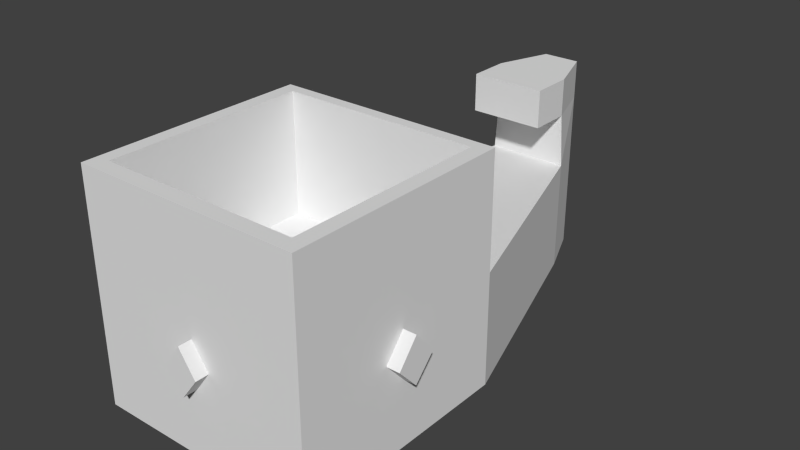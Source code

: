 # Source: Elf_Shoes.blend  (saved by Blender 2.72.0; exported with 4.5.12 LTS)
import bpy
from mathutils import Matrix  # noqa: F401  (used for matrix-valued properties, if any)

bpy.ops.wm.read_factory_settings(use_empty=True)
scene = bpy.context.scene
scene.name = 'Scene'

# ---- collections
col_collection_1 = bpy.data.collections.new('Collection 1'); scene.collection.children.link(col_collection_1)

# ---- world
world_world = bpy.data.worlds.new('World'); scene.world = world_world
world_world.color = (0.05088, 0.05088, 0.05088)
world_world.use_sun_shadow = False
world_world.sun_shadow_jitter_overblur = 0.0
world_world.cycles.sampling_method = 'MANUAL'
world_world.cycles.sample_map_resolution = 256

# ---- meshes
me_cube = bpy.data.meshes.new('Cube')
me_cube.from_pydata([(-0.9993, -1.671, -0.9255), (-0.9993, 0.3291, -0.9255), (1.001, 0.3291, -0.9255), (1.001, -1.671, -0.9255), (-0.9993, -1.671, 1.074), (-0.9993, 0.3291, 1.074), (1.001, 0.3291, 1.074), (1.001, -1.671, 1.074), (-0.9993, -1.671, 0.07448), (-0.9993, 0.3291, 0.07448), (1.001, 0.3291, 0.07448), (1.001, -1.671, 0.07448), (-0.1629, 2.778, -0.9255), (0.1643, 2.778, -0.9255), (-0.1629, 2.778, 0.07448), (0.1643, 2.778, 0.07448), (-0.3609, 2.303, 0.07448), (0.3623, 2.303, 0.07448), (0.3623, 2.303, -0.9255), (-0.3609, 2.303, -0.9255), (-0.1629, 2.778, 0.5423), (0.1643, 2.778, 0.5423), (-0.3294, 2.303, 0.5423), (0.3308, 2.303, 0.5423), (-0.1629, 2.778, 0.879), (0.1643, 2.778, 0.879), (-0.3294, 2.303, 0.879), (0.3308, 2.303, 0.879), (-0.3294, 1.929, 0.5423), (0.3308, 1.929, 0.5423), (-0.3294, 1.929, 0.879), (0.3308, 1.929, 0.879), (-0.9993, -0.6709, 1.074), (-0.9993, -0.6709, -0.9255), (1.001, -0.6709, 1.074), (1.001, -0.6709, -0.9255), (-0.9993, -0.6709, 0.07448), (1.001, -0.6709, 0.07448), (0.0007077, 0.3291, 1.074), (0.0007077, 0.3291, -0.9255), (0.0007077, -1.671, 1.074), (0.0007077, -1.671, -0.9255), (0.0007077, 0.3291, 0.07448), (0.0007077, -1.671, 0.07448), (0.0007077, 2.778, -0.9255), (0.0007077, 2.778, 0.07448), (0.0007077, 2.303, 0.07448), (0.0007077, 2.303, -0.9255), (0.0007077, 2.778, 0.5423), (0.0007077, 2.303, 0.5423), (0.0007077, 2.778, 0.879), (0.0007077, 2.303, 0.879), (0.0007077, 1.929, 0.5423), (0.0007077, 1.929, 0.879), (0.0007077, -0.6709, -0.9255), (-0.9993, 0.3291, -0.1432), (1.001, 0.3291, -0.1432), (1.001, -1.671, -0.1432), (-0.9993, -1.671, -0.1432), (-0.1629, 2.778, -0.1432), (0.1643, 2.778, -0.1432), (0.3623, 2.303, -0.1432), (-0.3609, 2.303, -0.1432), (0.0007077, 0.5159, 0.1802), (0.0007077, 0.3291, 0.1802), (0.0007077, 2.778, -0.1432), (-0.9993, 0.3291, -0.3365), (1.001, 0.3291, -0.3365), (1.001, -1.671, -0.3365), (-0.1629, 2.778, -0.3365), (0.1643, 2.778, -0.3365), (-0.3609, 2.303, -0.3365), (-0.9993, -0.6709, -0.3365), (1.001, -0.6709, -0.3365), (0.0007077, -1.671, -0.3365), (0.0007077, 2.778, -0.3365), (-0.9993, -1.671, -0.3365), (0.3623, 2.303, -0.3365), (0.1471, -1.671, -0.1432), (-0.158, -1.671, -0.1432), (-0.9993, -0.5268, -0.1432), (-0.9993, -0.8314, -0.1432), (-0.9389, 0.5159, 0.07448), (0.9403, 0.5159, -0.9255), (0.9403, 0.5159, 0.07448), (-0.9389, 0.5159, -0.9255), (0.0007077, -1.787, 0.07448), (0.0007077, 0.5159, -0.9255), (0.9403, 0.5159, -0.1432), (-0.9389, 0.5159, -0.1432), (0.9403, 0.5159, -0.3365), (-0.9389, 0.5159, -0.3365), (0.8821, 0.6957, 0.07448), (-0.8807, 0.6957, -0.9255), (0.0007077, 0.6957, 0.07448), (0.0007077, 0.6957, -0.9255), (0.8821, 0.6957, -0.1432), (-0.8807, 0.6957, -0.1432), (0.8821, 0.6957, -0.3365), (-0.8807, 0.6957, -0.3365), (-0.8807, 0.6957, 0.07448), (0.8821, 0.6957, -0.9255), (-0.1378, 0.5159, 0.07448), (0.1647, 0.5159, 0.07448), (1.001, -0.489, -0.1432), (1.001, -0.8477, -0.1432), (-0.9993, 0.2303, 1.074), (1.001, 0.2303, 1.074), (0.0007077, 0.2303, 1.074), (1.001, -1.535, 1.074), (-0.9993, -1.535, 1.074), (0.0007077, -1.535, 1.074), (-0.8766, -1.671, 1.074), (-0.8766, -0.6709, 1.074), (-0.8766, 0.3291, 1.074), (-0.8766, 0.2303, 1.074), (-0.8766, -1.535, 1.074), (0.8669, 0.3291, 1.074), (0.8669, -1.671, 1.074), (0.8669, -0.6709, 1.074), (0.8669, 0.2303, 1.074), (0.8669, -1.535, 1.074), (-0.9993, -1.493, 1.074), (-1.116, -0.6709, 0.07448), (1.117, -0.6709, 0.07448), (-1.116, -0.6709, -0.1432), (1.117, -0.6709, -0.1432), (-1.116, -0.6709, -0.3365), (1.117, -0.6709, -0.3365), (-1.116, -0.5268, -0.1432), (-1.116, -0.8314, -0.1432), (1.117, -0.489, -0.1432), (1.117, -0.8477, -0.1432), (0.0007077, 0.6957, 0.1802), (-0.1378, 0.5159, 0.1802), (0.1647, 0.5159, 0.1802), (0.0007077, -1.787, -0.1432), (0.0007077, -1.787, -0.3365), (0.1471, -1.787, -0.1432), (-0.158, -1.787, -0.1432), (0.0007077, -0.6709, 0.0007753), (0.0007077, 0.2303, 0.0007753), (0.0007077, -1.535, 0.0007753), (-0.8766, -0.6709, 0.0007753), (-0.8766, 0.2303, 0.0007753), (-0.8766, -1.535, 0.0007753), (0.8669, -0.6709, 0.0007753), (0.8669, 0.2303, 0.0007753), (0.8669, -1.535, 0.0007753)], [], [(72, 66, 1, 33), (46, 17, 23, 49), (73, 68, 3, 35), (74, 76, 0, 41), (54, 39, 2, 35), (115, 114, 5, 106), (5, 9, 36), (38, 117, 6, 42), (7, 11, 37), (112, 4, 43), (75, 70, 13, 44), (47, 19, 12, 44), (77, 18, 13, 70), (62, 16, 14, 59), (94, 92, 17, 46), (95, 93, 19, 47), (98, 101, 18, 77), (97, 100, 16, 62), (23, 27, 31, 29), (14, 16, 22, 20), (17, 15, 21, 23), (45, 14, 20, 48), (51, 27, 25, 50), (20, 22, 26, 24), (23, 21, 25, 27), (48, 20, 24, 50), (52, 29, 31, 53), (26, 22, 28, 30), (51, 26, 30, 53), (49, 23, 29, 52), (76, 72, 33, 0), (67, 73, 35, 2), (41, 54, 35, 3), (116, 113, 32, 122, 110), (8, 4, 36), (10, 6, 37), (16, 46, 49, 22), (68, 74, 41, 3), (33, 1, 39, 54), (120, 117, 38, 108), (9, 5, 42), (11, 7, 43), (69, 75, 44, 12), (18, 47, 44, 13), (100, 94, 46, 16), (101, 95, 47, 18), (15, 45, 48, 21), (26, 51, 50, 24), (21, 48, 50, 25), (28, 52, 53, 30), (27, 51, 53, 31), (22, 49, 52, 28), (0, 33, 54, 41), (113, 116, 145, 143), (36, 80, 129, 123), (37, 11, 57, 105), (43, 8, 58, 79), (45, 15, 60, 65), (17, 61, 60, 15), (71, 62, 59, 69), (92, 96, 61, 17), (99, 97, 62, 71), (72, 81, 130, 127), (10, 37, 104, 56), (11, 43, 78, 57), (14, 45, 65, 59), (81, 36, 123, 130), (105, 57, 68, 73), (79, 58, 76, 74), (65, 60, 70, 75), (61, 77, 70, 60), (96, 98, 77, 61), (80, 72, 127, 129), (56, 104, 73, 67), (57, 78, 74, 68), (59, 65, 75, 69), (19, 71, 69, 12), (93, 99, 71, 19), (4, 8, 43), (118, 40, 43), (34, 109, 37), (6, 107, 37), (6, 10, 42), (114, 38, 42), (106, 5, 36), (36, 122, 32), (74, 78, 138, 137), (78, 43, 86, 138), (79, 74, 137, 139), (43, 79, 139, 86), (36, 9, 55, 80), (58, 81, 72, 76), (8, 36, 81, 58), (80, 55, 66, 72), (42, 10, 84, 103), (39, 1, 85, 87), (67, 2, 83, 90), (55, 9, 82, 89), (9, 42, 102, 82), (2, 39, 87, 83), (10, 56, 88, 84), (66, 55, 89, 91), (56, 67, 90, 88), (1, 66, 91, 85), (103, 84, 92, 94), (87, 85, 93, 95), (90, 83, 101, 98), (89, 82, 100, 97), (82, 102, 94, 100), (83, 87, 95, 101), (84, 88, 96, 92), (91, 89, 97, 99), (88, 90, 98, 96), (85, 91, 99, 93), (94, 102, 134, 133), (102, 42, 64, 134), (103, 94, 133, 135), (42, 103, 135, 64), (37, 105, 132, 124), (73, 104, 131, 128), (104, 37, 124, 131), (105, 73, 128, 132), (113, 115, 106, 32), (115, 113, 143, 144), (112, 116, 110, 4), (118, 121, 111, 40), (108, 38, 114, 115), (121, 119, 146, 148), (119, 120, 147, 146), (40, 111, 116, 112), (107, 6, 117, 120), (109, 34, 119, 121), (34, 107, 120, 119), (7, 109, 121, 118), (5, 114, 42), (32, 106, 36), (4, 110, 122, 36), (40, 112, 43), (7, 118, 43), (109, 7, 37), (107, 34, 37), (125, 123, 129), (123, 125, 130), (125, 129, 127), (130, 125, 127), (126, 124, 132), (131, 126, 128), (124, 126, 131), (126, 132, 128), (134, 63, 133), (64, 63, 134), (63, 135, 133), (63, 64, 135), (138, 136, 137), (86, 136, 138), (136, 139, 137), (136, 86, 139), (148, 146, 140, 142), (146, 147, 141, 140), (142, 140, 143, 145), (140, 141, 144, 143), (116, 111, 142, 145), (108, 115, 144, 141), (111, 121, 148, 142), (120, 108, 141, 147)])
_uv = me_cube.uv_layers.new(name='UVMap')
_uv.uv.foreach_set('vector', [0.4556, 0.4477, 0.4872, 0.4477, 0.4872, 0.4636, 0.4556, 0.4636, 0.4527, 0.643, 0.4843, 0.643, 0.4843, 0.7062, 0.4527, 0.7062, 0.4527, 0.4477, 0.4843, 0.4477, 0.4843, 0.4636, 0.4527, 0.4636, 0.4527, 0.6904, 0.4843, 0.6904, 0.4843, 0.7062, 0.4527, 0.7062, 0.4527, 0.6746, 0.4843, 0.6746, 0.4843, 0.7062, 0.4527, 0.7062, 0.07487, 0.8384, 0.09068, 0.8384, 0.09068, 0.8542, 0.07487, 0.8542, 0.4872, 0.4003, 0.4872, 0.4636, 0.4556, 0.4636, 0.06794, 0.6489, 0.08375, 0.6489, 0.09956, 0.6489, 0.06794, 0.7121, 0.4843, 0.4003, 0.4843, 0.4636, 0.4527, 0.4636, 0.08375, 0.6489, 0.09956, 0.6489, 0.06794, 0.7121, 0.4527, 0.6904, 0.4843, 0.6904, 0.4843, 0.7062, 0.4527, 0.7062, 0.4527, 0.643, 0.4843, 0.643, 0.4843, 0.7062, 0.4527, 0.7062, 0.4685, 0.4003, 0.4843, 0.4003, 0.4843, 0.4636, 0.4685, 0.4636, 0.4556, 0.4003, 0.4872, 0.4003, 0.4872, 0.4636, 0.4556, 0.4636, 0.4586, 0.8236, 0.4902, 0.8236, 0.4902, 0.8394, 0.4586, 0.8394, 0.4527, 0.6904, 0.4843, 0.6904, 0.4843, 0.7062, 0.4527, 0.7062, 0.4685, 0.4477, 0.4843, 0.4477, 0.4843, 0.4636, 0.4685, 0.4636, 0.4556, 0.4477, 0.4872, 0.4477, 0.4872, 0.4636, 0.4556, 0.4636, 0.03631, 0.4062, 0.09956, 0.4062, 0.09956, 0.4695, 0.03631, 0.4695, 0.424, 0.4003, 0.4872, 0.4003, 0.4872, 0.4636, 0.424, 0.4636, 0.421, 0.4003, 0.4843, 0.4003, 0.4843, 0.4636, 0.421, 0.4636, 0.4527, 0.643, 0.4843, 0.643, 0.4843, 0.7062, 0.4527, 0.7062, 0.4586, 0.7761, 0.4902, 0.7761, 0.4902, 0.8394, 0.4586, 0.8394, 0.424, 0.4003, 0.4872, 0.4003, 0.4872, 0.4636, 0.424, 0.4636, 0.421, 0.4003, 0.4843, 0.4003, 0.4843, 0.4636, 0.421, 0.4636, 0.4527, 0.643, 0.4843, 0.643, 0.4843, 0.7062, 0.4527, 0.7062, 0.0709, 0.6489, 0.1025, 0.6489, 0.1025, 0.7121, 0.0709, 0.7121, 0.03335, 0.3944, 0.0966, 0.3944, 0.0966, 0.4576, 0.03335, 0.4576, 0.06202, 0.7909, 0.09364, 0.7909, 0.09364, 0.8542, 0.06202, 0.8542, 0.0709, 0.6489, 0.1025, 0.6489, 0.1025, 0.7121, 0.0709, 0.7121, 0.424, 0.4477, 0.4556, 0.4477, 0.4556, 0.4636, 0.424, 0.4636, 0.421, 0.4477, 0.4527, 0.4477, 0.4527, 0.4636, 0.421, 0.4636, 0.421, 0.6746, 0.4527, 0.6746, 0.4527, 0.7062, 0.421, 0.7062, 0.04325, 0.8384, 0.05906, 0.8384, 0.05906, 0.8542, 0.04401, 0.8542, 0.04325, 0.8542, 0.424, 0.4636, 0.424, 0.4003, 0.4556, 0.4636, 0.421, 0.4636, 0.421, 0.4003, 0.4527, 0.4636, 0.421, 0.643, 0.4527, 0.643, 0.4527, 0.7062, 0.421, 0.7062, 0.421, 0.6904, 0.4527, 0.6904, 0.4527, 0.7062, 0.421, 0.7062, 0.4527, 0.643, 0.4843, 0.643, 0.4843, 0.6746, 0.4527, 0.6746, 0.07487, 0.8068, 0.09068, 0.8068, 0.09068, 0.8226, 0.07487, 0.8226, 0.421, 0.7062, 0.421, 0.643, 0.4527, 0.7062, 0.421, 0.7062, 0.421, 0.643, 0.4527, 0.7062, 0.421, 0.6904, 0.4527, 0.6904, 0.4527, 0.7062, 0.421, 0.7062, 0.421, 0.643, 0.4527, 0.643, 0.4527, 0.7062, 0.421, 0.7062, 0.4269, 0.8236, 0.4586, 0.8236, 0.4586, 0.8394, 0.4269, 0.8394, 0.421, 0.6904, 0.4527, 0.6904, 0.4527, 0.7062, 0.421, 0.7062, 0.421, 0.643, 0.4527, 0.643, 0.4527, 0.7062, 0.421, 0.7062, 0.4269, 0.7761, 0.4586, 0.7761, 0.4586, 0.8394, 0.4269, 0.8394, 0.421, 0.643, 0.4527, 0.643, 0.4527, 0.7062, 0.421, 0.7062, 0.03927, 0.6489, 0.0709, 0.6489, 0.0709, 0.7121, 0.03927, 0.7121, 0.03039, 0.7909, 0.06202, 0.7909, 0.06202, 0.8542, 0.03039, 0.8542, 0.03927, 0.6489, 0.0709, 0.6489, 0.0709, 0.7121, 0.03927, 0.7121, 0.421, 0.643, 0.4527, 0.643, 0.4527, 0.6746, 0.421, 0.6746, 0.06794, 0.6963, 0.05212, 0.6963, 0.05212, 0.6963, 0.06794, 0.6963, 0.08865, 0.7939, 0.09321, 0.8255, 0.09321, 0.8255, 0.08865, 0.7939, 0.4527, 0.4003, 0.4843, 0.4003, 0.4843, 0.4319, 0.4582, 0.4319, 0.4527, 0.643, 0.4843, 0.643, 0.4843, 0.6746, 0.4577, 0.6746, 0.4527, 0.643, 0.4843, 0.643, 0.4843, 0.6746, 0.4527, 0.6746, 0.421, 0.4003, 0.4527, 0.4003, 0.4527, 0.4636, 0.421, 0.4636, 0.4398, 0.4003, 0.4556, 0.4003, 0.4556, 0.4636, 0.4398, 0.4636, 0.421, 0.4477, 0.4527, 0.4477, 0.4527, 0.4636, 0.421, 0.4636, 0.4398, 0.4477, 0.4556, 0.4477, 0.4556, 0.4636, 0.4398, 0.4636, 0.09753, 0.6993, 0.09245, 0.6835, 0.09245, 0.6835, 0.09753, 0.6993, 0.421, 0.4003, 0.4527, 0.4003, 0.4469, 0.4319, 0.421, 0.4319, 0.421, 0.643, 0.4527, 0.643, 0.448, 0.6746, 0.421, 0.6746, 0.421, 0.643, 0.4527, 0.643, 0.4527, 0.6746, 0.421, 0.6746, 0.08358, 0.8255, 0.08865, 0.7939, 0.08865, 0.7939, 0.08358, 0.8255, 0.4582, 0.4319, 0.4843, 0.4319, 0.4843, 0.4477, 0.4527, 0.4477, 0.4577, 0.6746, 0.4843, 0.6746, 0.4843, 0.6904, 0.4527, 0.6904, 0.4527, 0.6746, 0.4843, 0.6746, 0.4843, 0.6904, 0.4527, 0.6904, 0.4527, 0.4003, 0.4685, 0.4003, 0.4685, 0.4636, 0.4527, 0.4636, 0.4527, 0.4477, 0.4685, 0.4477, 0.4685, 0.4636, 0.4527, 0.4636, 0.1021, 0.6835, 0.09753, 0.6993, 0.09753, 0.6993, 0.1021, 0.6835, 0.421, 0.4319, 0.4469, 0.4319, 0.4527, 0.4477, 0.421, 0.4477, 0.421, 0.6746, 0.448, 0.6746, 0.4527, 0.6904, 0.421, 0.6904, 0.421, 0.6746, 0.4527, 0.6746, 0.4527, 0.6904, 0.421, 0.6904, 0.424, 0.4003, 0.4398, 0.4003, 0.4398, 0.4636, 0.424, 0.4636, 0.424, 0.4477, 0.4398, 0.4477, 0.4398, 0.4636, 0.424, 0.4636, 0.4843, 0.643, 0.4843, 0.7062, 0.4527, 0.7062, 0.05212, 0.6489, 0.06794, 0.6489, 0.06794, 0.7121, 0.06498, 0.4062, 0.08079, 0.4062, 0.06498, 0.4695, 0.03335, 0.4062, 0.04916, 0.4062, 0.06498, 0.4695, 0.4843, 0.643, 0.4843, 0.7062, 0.4527, 0.7062, 0.05212, 0.6489, 0.06794, 0.6489, 0.06794, 0.7121, 0.07783, 0.3944, 0.09364, 0.3944, 0.06202, 0.4576, 0.06202, 0.4576, 0.04696, 0.3944, 0.06202, 0.3944, 0.08569, 0.4448, 0.08106, 0.429, 0.08106, 0.429, 0.08569, 0.4448, 0.08106, 0.429, 0.08569, 0.3974, 0.08569, 0.3974, 0.08106, 0.429, 0.08775, 0.4171, 0.08273, 0.433, 0.08273, 0.433, 0.08775, 0.4171, 0.08273, 0.3855, 0.08775, 0.4171, 0.08775, 0.4171, 0.08273, 0.3855, 0.4556, 0.4003, 0.4872, 0.4003, 0.4872, 0.4319, 0.4602, 0.4319, 0.424, 0.4319, 0.4505, 0.4319, 0.4556, 0.4477, 0.424, 0.4477, 0.424, 0.4003, 0.4556, 0.4003, 0.4505, 0.4319, 0.424, 0.4319, 0.4602, 0.4319, 0.4872, 0.4319, 0.4872, 0.4477, 0.4556, 0.4477, 0.4586, 0.7761, 0.4902, 0.7761, 0.4902, 0.8078, 0.4641, 0.8078, 0.4527, 0.643, 0.4843, 0.643, 0.4843, 0.6746, 0.4527, 0.6746, 0.4685, 0.4003, 0.4843, 0.4003, 0.4843, 0.4319, 0.4685, 0.4319, 0.4556, 0.4003, 0.4872, 0.4003, 0.4872, 0.4319, 0.4556, 0.4319, 0.4269, 0.7761, 0.4586, 0.7761, 0.4539, 0.8078, 0.4269, 0.8078, 0.421, 0.643, 0.4527, 0.643, 0.4527, 0.6746, 0.421, 0.6746, 0.421, 0.4003, 0.4527, 0.4003, 0.4527, 0.4319, 0.421, 0.4319, 0.4398, 0.4003, 0.4556, 0.4003, 0.4556, 0.4319, 0.4398, 0.4319, 0.4527, 0.4003, 0.4685, 0.4003, 0.4685, 0.4319, 0.4527, 0.4319, 0.424, 0.4003, 0.4398, 0.4003, 0.4398, 0.4319, 0.424, 0.4319, 0.4641, 0.8078, 0.4902, 0.8078, 0.4902, 0.8236, 0.4586, 0.8236, 0.4527, 0.6746, 0.4843, 0.6746, 0.4843, 0.6904, 0.4527, 0.6904, 0.4685, 0.4319, 0.4843, 0.4319, 0.4843, 0.4477, 0.4685, 0.4477, 0.4556, 0.4319, 0.4872, 0.4319, 0.4872, 0.4477, 0.4556, 0.4477, 0.4269, 0.8078, 0.4539, 0.8078, 0.4586, 0.8236, 0.4269, 0.8236, 0.421, 0.6746, 0.4527, 0.6746, 0.4527, 0.6904, 0.421, 0.6904, 0.421, 0.4319, 0.4527, 0.4319, 0.4527, 0.4477, 0.421, 0.4477, 0.4398, 0.4319, 0.4556, 0.4319, 0.4556, 0.4477, 0.4398, 0.4477, 0.4527, 0.4319, 0.4685, 0.4319, 0.4685, 0.4477, 0.4527, 0.4477, 0.424, 0.4319, 0.4398, 0.4319, 0.4398, 0.4477, 0.424, 0.4477, 0.09161, 0.4418, 0.08695, 0.426, 0.08695, 0.426, 0.09161, 0.4418, 0.08695, 0.426, 0.09161, 0.3944, 0.09161, 0.3944, 0.08695, 0.426, 0.1001, 0.4379, 0.09457, 0.4537, 0.09457, 0.4537, 0.1001, 0.4379, 0.09457, 0.4062, 0.1001, 0.4379, 0.1001, 0.4379, 0.09457, 0.4062, 0.08569, 0.788, 0.09128, 0.8196, 0.09128, 0.8196, 0.08569, 0.788, 0.09457, 0.6934, 0.08882, 0.6776, 0.08882, 0.6776, 0.09457, 0.6934, 0.07994, 0.8196, 0.08569, 0.788, 0.08569, 0.788, 0.07994, 0.8196, 0.1002, 0.6776, 0.09457, 0.6934, 0.09457, 0.6934, 0.1002, 0.6776, 0.05906, 0.8384, 0.07487, 0.8384, 0.07487, 0.8542, 0.05906, 0.8542, 0.08375, 0.6963, 0.06794, 0.6963, 0.06794, 0.6963, 0.08375, 0.6963, 0.02743, 0.8384, 0.04325, 0.8384, 0.04325, 0.8542, 0.02743, 0.8542, 0.02743, 0.8068, 0.04325, 0.8068, 0.04325, 0.8226, 0.02743, 0.8226, 0.07487, 0.8226, 0.09068, 0.8226, 0.09068, 0.8384, 0.07487, 0.8384, 0.05212, 0.6647, 0.06794, 0.6647, 0.06794, 0.6647, 0.05212, 0.6647, 0.06794, 0.6647, 0.08375, 0.6647, 0.08375, 0.6647, 0.06794, 0.6647, 0.02743, 0.8226, 0.04325, 0.8226, 0.04325, 0.8384, 0.02743, 0.8384, 0.07487, 0.7909, 0.09068, 0.7909, 0.09068, 0.8068, 0.07487, 0.8068, 0.04325, 0.7909, 0.05906, 0.7909, 0.05906, 0.8068, 0.04325, 0.8068, 0.05906, 0.7909, 0.07487, 0.7909, 0.07487, 0.8068, 0.05906, 0.8068, 0.02743, 0.7909, 0.04325, 0.7909, 0.04325, 0.8068, 0.02743, 0.8068, 0.03631, 0.6489, 0.05212, 0.6489, 0.06794, 0.7121, 0.06202, 0.3944, 0.07783, 0.3944, 0.06202, 0.4576, 0.03039, 0.3944, 0.04621, 0.3944, 0.04696, 0.3944, 0.06202, 0.4576, 0.06794, 0.6489, 0.08375, 0.6489, 0.06794, 0.7121, 0.03631, 0.6489, 0.05212, 0.6489, 0.06794, 0.7121, 0.08079, 0.4062, 0.0966, 0.4062, 0.06498, 0.4695, 0.04916, 0.4062, 0.06498, 0.4062, 0.06498, 0.4695, 0.06202, 0.426, 0.06202, 0.3944, 0.06657, 0.426, 0.06202, 0.3944, 0.06202, 0.426, 0.05694, 0.426, 0.06202, 0.426, 0.06657, 0.426, 0.06202, 0.4418, 0.05694, 0.426, 0.06202, 0.426, 0.06202, 0.4418, 0.06498, 0.4379, 0.06498, 0.4062, 0.07057, 0.4379, 0.05923, 0.4379, 0.06498, 0.4379, 0.06498, 0.4537, 0.06498, 0.4062, 0.06498, 0.4379, 0.05923, 0.4379, 0.06498, 0.4379, 0.07057, 0.4379, 0.06498, 0.4537, 0.0544, 0.8226, 0.05906, 0.8226, 0.05906, 0.8384, 0.05906, 0.7909, 0.05906, 0.8226, 0.0544, 0.8226, 0.05906, 0.8226, 0.06458, 0.8226, 0.05906, 0.8384, 0.05906, 0.8226, 0.05906, 0.7909, 0.06458, 0.8226, 0.06331, 0.6805, 0.06794, 0.6805, 0.06794, 0.6963, 0.06794, 0.6489, 0.06794, 0.6805, 0.06331, 0.6805, 0.06794, 0.6805, 0.07295, 0.6805, 0.06794, 0.6963, 0.06794, 0.6805, 0.06794, 0.6489, 0.07295, 0.6805, 0.04325, 0.8068, 0.05906, 0.8068, 0.05906, 0.8226, 0.04325, 0.8226, 0.05906, 0.8068, 0.07487, 0.8068, 0.07487, 0.8226, 0.05906, 0.8226, 0.04325, 0.8226, 0.05906, 0.8226, 0.05906, 0.8384, 0.04325, 0.8384, 0.05906, 0.8226, 0.07487, 0.8226, 0.07487, 0.8384, 0.05906, 0.8384, 0.05212, 0.6963, 0.05212, 0.6805, 0.05212, 0.6805, 0.05212, 0.6963, 0.08375, 0.6805, 0.08375, 0.6963, 0.08375, 0.6963, 0.08375, 0.6805, 0.05212, 0.6805, 0.05212, 0.6647, 0.05212, 0.6647, 0.05212, 0.6805, 0.08375, 0.6647, 0.08375, 0.6805, 0.08375, 0.6805, 0.08375, 0.6647])
me_cube.use_remesh_preserve_volume = False
me_cube.use_remesh_preserve_attributes = False
me_cube.use_mirror_vertex_groups = False
me_cube.update()

# ---- objects
ob_elfshoes = bpy.data.objects.new('ElfShoes', me_cube)

# ---- transforms, parenting, visibility, modifiers, constraints
ob_elfshoes.location = (-0.0007077, 0.6709, 0.9929)
ob_elfshoes.lineart.crease_threshold = 0.0

# ---- collection membership
col_collection_1.objects.link(ob_elfshoes)

# ---- scene / render settings (as saved in the file)
scene.frame_start = 1; scene.frame_end = 250; scene.frame_set(0)
scene.render.engine = 'BLENDER_EEVEE_NEXT'
scene.render.resolution_percentage = 50
scene.render.dither_intensity = 0.0
scene.cycles.use_denoising = False
scene.cycles.samples = 10
scene.cycles.sampling_pattern = 'TABULATED_SOBOL'
scene.cycles.light_sampling_threshold = 0.0
scene.cycles.use_adaptive_sampling = False
scene.cycles.use_light_tree = False
scene.cycles.blur_glossy = 0.0
scene.cycles.pixel_filter_type = 'GAUSSIAN'
scene.cycles.sample_clamp_indirect = 0.0
scene.view_settings.view_transform = 'Standard'
bpy.context.view_layer.update()

# ---- added for rendering (the .blend has no active camera and no usable light): camera, sun
cam_auto = bpy.data.cameras.new('AutoCamera')
cam_auto.lens = 50.0
cam_auto.sensor_width = 36.0
cam_auto.clip_end = 1000.0
ob_auto_camera = bpy.data.objects.new('AutoCamera', cam_auto)
scene.collection.objects.link(ob_auto_camera)
ob_auto_camera.location = (5.05327, -4.89775, 5.11001)
ob_auto_camera.rotation_euler = (1.09748, -7.21219e-08, 0.694738)
scene.camera = ob_auto_camera
light_auto_sun = bpy.data.lights.new('AutoSun', 'SUN')
light_auto_sun.energy = 3.0
light_auto_sun.angle = 0.0523599
ob_auto_sun = bpy.data.objects.new('AutoSun', light_auto_sun)
scene.collection.objects.link(ob_auto_sun)
ob_auto_sun.rotation_euler = (0.872665, 0.174533, 0.523599)
bpy.context.view_layer.update()
